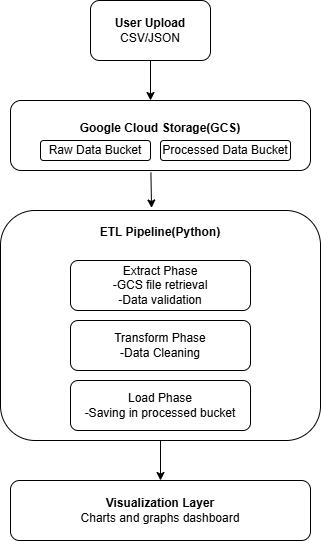

The diagram above was exported from draw.io. Its source (the exported page's mxGraphModel, read from the mxfile embedded in the PNG):
<mxGraphModel dx="1167" dy="577" grid="1" gridSize="10" guides="1" tooltips="1" connect="1" arrows="1" fold="1" page="1" pageScale="1" pageWidth="850" pageHeight="1100" math="0" shadow="0">
  <root>
    <mxCell id="0" />
    <mxCell id="1" parent="0" />
    <mxCell id="lR7QM8AStpzdunx_F7xp-1" value="&lt;b&gt;User Upload&lt;/b&gt;&lt;div&gt;CSV/JSON&lt;/div&gt;" style="rounded=1;whiteSpace=wrap;html=1;" vertex="1" parent="1">
      <mxGeometry x="200" y="260" width="120" height="60" as="geometry" />
    </mxCell>
    <mxCell id="lR7QM8AStpzdunx_F7xp-3" value="" style="endArrow=classic;html=1;rounded=0;exitX=0.5;exitY=1;exitDx=0;exitDy=0;" edge="1" parent="1" source="lR7QM8AStpzdunx_F7xp-1">
      <mxGeometry width="50" height="50" relative="1" as="geometry">
        <mxPoint x="230" y="310" as="sourcePoint" />
        <mxPoint x="260" y="360" as="targetPoint" />
      </mxGeometry>
    </mxCell>
    <mxCell id="lR7QM8AStpzdunx_F7xp-5" value="&lt;b&gt;Google Cloud Storage(GCS)&lt;/b&gt;&lt;div&gt;&lt;br&gt;&lt;/div&gt;" style="rounded=1;whiteSpace=wrap;html=1;" vertex="1" parent="1">
      <mxGeometry x="120" y="360" width="300" height="70" as="geometry" />
    </mxCell>
    <mxCell id="lR7QM8AStpzdunx_F7xp-6" value="Raw Data Bucket" style="rounded=1;whiteSpace=wrap;html=1;" vertex="1" parent="1">
      <mxGeometry x="150" y="400" width="110" height="20" as="geometry" />
    </mxCell>
    <mxCell id="lR7QM8AStpzdunx_F7xp-7" value="Processed Data Bucket" style="rounded=1;whiteSpace=wrap;html=1;" vertex="1" parent="1">
      <mxGeometry x="270" y="400" width="130" height="20" as="geometry" />
    </mxCell>
    <mxCell id="lR7QM8AStpzdunx_F7xp-8" value="&lt;div style=&quot;&quot;&gt;&lt;span style=&quot;background-color: transparent; color: light-dark(rgb(0, 0, 0), rgb(255, 255, 255));&quot;&gt;&lt;b&gt;ETL Pipeline(Python)&lt;/b&gt;&lt;/span&gt;&lt;/div&gt;&lt;div style=&quot;&quot;&gt;&lt;span style=&quot;background-color: transparent; color: light-dark(rgb(0, 0, 0), rgb(255, 255, 255));&quot;&gt;&lt;b&gt;&lt;br&gt;&lt;/b&gt;&lt;/span&gt;&lt;/div&gt;&lt;div style=&quot;&quot;&gt;&lt;span style=&quot;background-color: transparent; color: light-dark(rgb(0, 0, 0), rgb(255, 255, 255));&quot;&gt;&lt;b&gt;&lt;br&gt;&lt;/b&gt;&lt;/span&gt;&lt;/div&gt;&lt;div style=&quot;&quot;&gt;&lt;span style=&quot;background-color: transparent; color: light-dark(rgb(0, 0, 0), rgb(255, 255, 255));&quot;&gt;&lt;b&gt;&lt;br&gt;&lt;/b&gt;&lt;/span&gt;&lt;/div&gt;&lt;div style=&quot;&quot;&gt;&lt;span style=&quot;background-color: transparent; color: light-dark(rgb(0, 0, 0), rgb(255, 255, 255));&quot;&gt;&lt;b&gt;&lt;br&gt;&lt;/b&gt;&lt;/span&gt;&lt;/div&gt;&lt;div style=&quot;&quot;&gt;&lt;span style=&quot;background-color: transparent; color: light-dark(rgb(0, 0, 0), rgb(255, 255, 255));&quot;&gt;&lt;b&gt;&lt;br&gt;&lt;/b&gt;&lt;/span&gt;&lt;/div&gt;&lt;div style=&quot;&quot;&gt;&lt;span style=&quot;background-color: transparent; color: light-dark(rgb(0, 0, 0), rgb(255, 255, 255));&quot;&gt;&lt;b&gt;&lt;br&gt;&lt;/b&gt;&lt;/span&gt;&lt;/div&gt;&lt;div style=&quot;&quot;&gt;&lt;span style=&quot;background-color: transparent; color: light-dark(rgb(0, 0, 0), rgb(255, 255, 255));&quot;&gt;&lt;b&gt;&lt;br&gt;&lt;/b&gt;&lt;/span&gt;&lt;/div&gt;&lt;div style=&quot;&quot;&gt;&lt;span style=&quot;background-color: transparent; color: light-dark(rgb(0, 0, 0), rgb(255, 255, 255));&quot;&gt;&lt;b&gt;&lt;br&gt;&lt;/b&gt;&lt;/span&gt;&lt;/div&gt;&lt;div style=&quot;&quot;&gt;&lt;span style=&quot;background-color: transparent; color: light-dark(rgb(0, 0, 0), rgb(255, 255, 255));&quot;&gt;&lt;b&gt;&lt;br&gt;&lt;/b&gt;&lt;/span&gt;&lt;/div&gt;&lt;div style=&quot;&quot;&gt;&lt;span style=&quot;background-color: transparent; color: light-dark(rgb(0, 0, 0), rgb(255, 255, 255));&quot;&gt;&lt;b&gt;&lt;br&gt;&lt;/b&gt;&lt;/span&gt;&lt;/div&gt;&lt;div style=&quot;&quot;&gt;&lt;span style=&quot;background-color: transparent; color: light-dark(rgb(0, 0, 0), rgb(255, 255, 255));&quot;&gt;&lt;b&gt;&lt;br&gt;&lt;/b&gt;&lt;/span&gt;&lt;/div&gt;&lt;div style=&quot;&quot;&gt;&lt;span style=&quot;background-color: transparent; color: light-dark(rgb(0, 0, 0), rgb(255, 255, 255));&quot;&gt;&lt;b&gt;&lt;br&gt;&lt;/b&gt;&lt;/span&gt;&lt;/div&gt;&lt;div style=&quot;&quot;&gt;&lt;span style=&quot;background-color: transparent; color: light-dark(rgb(0, 0, 0), rgb(255, 255, 255));&quot;&gt;&lt;b&gt;&lt;br&gt;&lt;/b&gt;&lt;/span&gt;&lt;/div&gt;" style="rounded=1;whiteSpace=wrap;html=1;align=center;" vertex="1" parent="1">
      <mxGeometry x="110" y="470" width="320" height="230" as="geometry" />
    </mxCell>
    <mxCell id="lR7QM8AStpzdunx_F7xp-12" value="" style="endArrow=classic;html=1;rounded=0;exitX=0.468;exitY=1.029;exitDx=0;exitDy=0;exitPerimeter=0;entryX=0.472;entryY=-0.011;entryDx=0;entryDy=0;entryPerimeter=0;" edge="1" parent="1" source="lR7QM8AStpzdunx_F7xp-5" target="lR7QM8AStpzdunx_F7xp-8">
      <mxGeometry width="50" height="50" relative="1" as="geometry">
        <mxPoint x="500" y="530" as="sourcePoint" />
        <mxPoint x="550" y="480" as="targetPoint" />
      </mxGeometry>
    </mxCell>
    <mxCell id="lR7QM8AStpzdunx_F7xp-13" value="Extract Phase&lt;div&gt;-GCS file retrieval&lt;/div&gt;&lt;div&gt;-Data validation&lt;/div&gt;" style="rounded=1;whiteSpace=wrap;html=1;" vertex="1" parent="1">
      <mxGeometry x="180" y="520" width="180" height="50" as="geometry" />
    </mxCell>
    <mxCell id="lR7QM8AStpzdunx_F7xp-14" value="Load Phase&lt;div&gt;-Saving in processed bucket&lt;/div&gt;" style="rounded=1;whiteSpace=wrap;html=1;" vertex="1" parent="1">
      <mxGeometry x="180" y="640" width="180" height="50" as="geometry" />
    </mxCell>
    <mxCell id="lR7QM8AStpzdunx_F7xp-15" value="Transform Phase&lt;div&gt;-Data Cleaning&lt;/div&gt;" style="rounded=1;whiteSpace=wrap;html=1;" vertex="1" parent="1">
      <mxGeometry x="180" y="580" width="180" height="50" as="geometry" />
    </mxCell>
    <mxCell id="lR7QM8AStpzdunx_F7xp-16" value="&lt;div&gt;&lt;b&gt;Visualization Layer&lt;/b&gt;&lt;/div&gt;&lt;div&gt;Charts and graphs dashboard&lt;/div&gt;" style="rounded=1;whiteSpace=wrap;html=1;" vertex="1" parent="1">
      <mxGeometry x="120" y="740" width="300" height="60" as="geometry" />
    </mxCell>
    <mxCell id="lR7QM8AStpzdunx_F7xp-17" value="" style="endArrow=classic;html=1;rounded=0;entryX=0.5;entryY=0;entryDx=0;entryDy=0;exitX=0.5;exitY=1;exitDx=0;exitDy=0;" edge="1" parent="1" source="lR7QM8AStpzdunx_F7xp-8" target="lR7QM8AStpzdunx_F7xp-16">
      <mxGeometry width="50" height="50" relative="1" as="geometry">
        <mxPoint x="320" y="610" as="sourcePoint" />
        <mxPoint x="370" y="560" as="targetPoint" />
      </mxGeometry>
    </mxCell>
  </root>
</mxGraphModel>